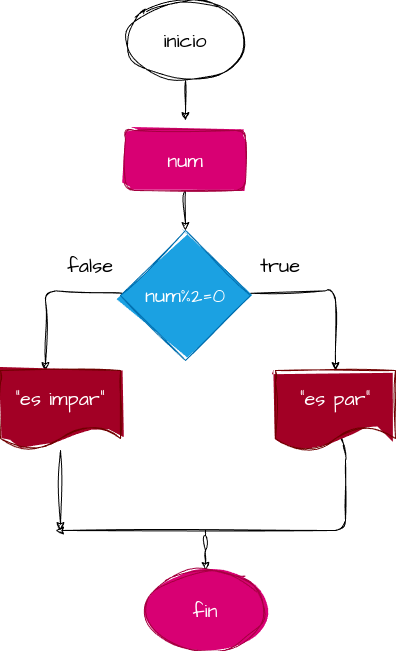

The diagram above was exported from draw.io. Its source (the exported page's mxGraphModel, read from the mxfile embedded in the PNG):
<mxGraphModel dx="658" dy="425" grid="1" gridSize="10" guides="1" tooltips="1" connect="1" arrows="1" fold="1" page="1" pageScale="1" pageWidth="827" pageHeight="1169" math="0" shadow="0">
  <root>
    <mxCell id="0" />
    <mxCell id="1" parent="0" />
    <mxCell id="3" style="edgeStyle=none;sketch=1;hachureGap=4;jiggle=2;curveFitting=1;html=1;fontFamily=Architects Daughter;fontSource=https%3A%2F%2Ffonts.googleapis.com%2Fcss%3Ffamily%3DArchitects%2BDaughter;fontSize=16;" edge="1" parent="1" source="2">
      <mxGeometry relative="1" as="geometry">
        <mxPoint x="340" y="230" as="targetPoint" />
      </mxGeometry>
    </mxCell>
    <mxCell id="2" value="inicio" style="ellipse;whiteSpace=wrap;html=1;sketch=1;hachureGap=4;jiggle=2;curveFitting=1;fontFamily=Architects Daughter;fontSource=https%3A%2F%2Ffonts.googleapis.com%2Fcss%3Ffamily%3DArchitects%2BDaughter;fontSize=20;" vertex="1" parent="1">
      <mxGeometry x="280" y="110" width="120" height="80" as="geometry" />
    </mxCell>
    <mxCell id="5" style="edgeStyle=none;sketch=1;hachureGap=4;jiggle=2;curveFitting=1;html=1;fontFamily=Architects Daughter;fontSource=https%3A%2F%2Ffonts.googleapis.com%2Fcss%3Ffamily%3DArchitects%2BDaughter;fontSize=16;" edge="1" parent="1" source="4">
      <mxGeometry relative="1" as="geometry">
        <mxPoint x="340" y="340" as="targetPoint" />
      </mxGeometry>
    </mxCell>
    <mxCell id="4" value="num" style="rounded=1;whiteSpace=wrap;html=1;sketch=1;hachureGap=4;jiggle=2;curveFitting=1;fontFamily=Architects Daughter;fontSource=https%3A%2F%2Ffonts.googleapis.com%2Fcss%3Ffamily%3DArchitects%2BDaughter;fontSize=20;fillColor=#d80073;fontColor=#ffffff;strokeColor=#A50040;fillStyle=solid;" vertex="1" parent="1">
      <mxGeometry x="280" y="240" width="120" height="60" as="geometry" />
    </mxCell>
    <mxCell id="8" style="edgeStyle=none;sketch=1;hachureGap=4;jiggle=2;curveFitting=1;html=1;fontFamily=Architects Daughter;fontSource=https%3A%2F%2Ffonts.googleapis.com%2Fcss%3Ffamily%3DArchitects%2BDaughter;fontSize=16;" edge="1" parent="1" source="7">
      <mxGeometry relative="1" as="geometry">
        <mxPoint x="490" y="480" as="targetPoint" />
        <Array as="points">
          <mxPoint x="490" y="400" />
        </Array>
      </mxGeometry>
    </mxCell>
    <mxCell id="9" style="edgeStyle=none;sketch=1;hachureGap=4;jiggle=2;curveFitting=1;html=1;fontFamily=Architects Daughter;fontSource=https%3A%2F%2Ffonts.googleapis.com%2Fcss%3Ffamily%3DArchitects%2BDaughter;fontSize=16;" edge="1" parent="1" source="7">
      <mxGeometry relative="1" as="geometry">
        <mxPoint x="200" y="480" as="targetPoint" />
        <Array as="points">
          <mxPoint x="200" y="400" />
        </Array>
      </mxGeometry>
    </mxCell>
    <mxCell id="7" value="num%2=0" style="rhombus;whiteSpace=wrap;html=1;sketch=1;hachureGap=4;jiggle=2;curveFitting=1;fontFamily=Architects Daughter;fontSource=https%3A%2F%2Ffonts.googleapis.com%2Fcss%3Ffamily%3DArchitects%2BDaughter;fontSize=20;fillColor=#1ba1e2;fontColor=#ffffff;strokeColor=#006EAF;fillStyle=solid;" vertex="1" parent="1">
      <mxGeometry x="275" y="340" width="130" height="130" as="geometry" />
    </mxCell>
    <mxCell id="16" style="edgeStyle=none;sketch=1;hachureGap=4;jiggle=2;curveFitting=1;html=1;fontFamily=Architects Daughter;fontSource=https%3A%2F%2Ffonts.googleapis.com%2Fcss%3Ffamily%3DArchitects%2BDaughter;fontSize=16;exitX=0.55;exitY=0.838;exitDx=0;exitDy=0;exitPerimeter=0;" edge="1" parent="1" source="10">
      <mxGeometry relative="1" as="geometry">
        <mxPoint x="210" y="640" as="targetPoint" />
        <Array as="points">
          <mxPoint x="500" y="560" />
          <mxPoint x="500" y="640" />
        </Array>
      </mxGeometry>
    </mxCell>
    <mxCell id="10" value="&quot;es par&quot;" style="shape=document;whiteSpace=wrap;html=1;boundedLbl=1;sketch=1;hachureGap=4;jiggle=2;curveFitting=1;fontFamily=Architects Daughter;fontSource=https%3A%2F%2Ffonts.googleapis.com%2Fcss%3Ffamily%3DArchitects%2BDaughter;fontSize=20;fillColor=#a20025;fontColor=#ffffff;strokeColor=#6F0000;fillStyle=solid;" vertex="1" parent="1">
      <mxGeometry x="430" y="480" width="120" height="80" as="geometry" />
    </mxCell>
    <mxCell id="15" style="edgeStyle=none;sketch=1;hachureGap=4;jiggle=2;curveFitting=1;html=1;fontFamily=Architects Daughter;fontSource=https%3A%2F%2Ffonts.googleapis.com%2Fcss%3Ffamily%3DArchitects%2BDaughter;fontSize=16;" edge="1" parent="1" source="11">
      <mxGeometry relative="1" as="geometry">
        <mxPoint x="215" y="640" as="targetPoint" />
      </mxGeometry>
    </mxCell>
    <mxCell id="11" value="&quot;es impar&quot;" style="shape=document;whiteSpace=wrap;html=1;boundedLbl=1;sketch=1;hachureGap=4;jiggle=2;curveFitting=1;fontFamily=Architects Daughter;fontSource=https%3A%2F%2Ffonts.googleapis.com%2Fcss%3Ffamily%3DArchitects%2BDaughter;fontSize=20;fillColor=#a20025;fontColor=#ffffff;strokeColor=#6F0000;fillStyle=solid;" vertex="1" parent="1">
      <mxGeometry x="155" y="480" width="120" height="80" as="geometry" />
    </mxCell>
    <mxCell id="12" value="false" style="text;html=1;strokeColor=none;fillColor=none;align=center;verticalAlign=middle;whiteSpace=wrap;rounded=0;sketch=1;hachureGap=4;jiggle=2;curveFitting=1;fontFamily=Architects Daughter;fontSource=https%3A%2F%2Ffonts.googleapis.com%2Fcss%3Ffamily%3DArchitects%2BDaughter;fontSize=20;" vertex="1" parent="1">
      <mxGeometry x="215" y="360" width="60" height="30" as="geometry" />
    </mxCell>
    <mxCell id="14" value="true" style="text;html=1;strokeColor=none;fillColor=none;align=center;verticalAlign=middle;whiteSpace=wrap;rounded=0;sketch=1;hachureGap=4;jiggle=2;curveFitting=1;fontFamily=Architects Daughter;fontSource=https%3A%2F%2Ffonts.googleapis.com%2Fcss%3Ffamily%3DArchitects%2BDaughter;fontSize=20;" vertex="1" parent="1">
      <mxGeometry x="405" y="360" width="60" height="30" as="geometry" />
    </mxCell>
    <mxCell id="19" style="edgeStyle=none;sketch=1;hachureGap=4;jiggle=2;curveFitting=1;html=1;fontFamily=Architects Daughter;fontSource=https%3A%2F%2Ffonts.googleapis.com%2Fcss%3Ffamily%3DArchitects%2BDaughter;fontSize=16;" edge="1" parent="1">
      <mxGeometry relative="1" as="geometry">
        <mxPoint x="360" y="680" as="targetPoint" />
        <mxPoint x="360" y="640" as="sourcePoint" />
        <Array as="points">
          <mxPoint x="360" y="650" />
        </Array>
      </mxGeometry>
    </mxCell>
    <mxCell id="20" value="fin" style="ellipse;whiteSpace=wrap;html=1;sketch=1;hachureGap=4;jiggle=2;curveFitting=1;fontFamily=Architects Daughter;fontSource=https%3A%2F%2Ffonts.googleapis.com%2Fcss%3Ffamily%3DArchitects%2BDaughter;fontSize=20;fillColor=#d80073;fontColor=#ffffff;strokeColor=#A50040;fillStyle=solid;" vertex="1" parent="1">
      <mxGeometry x="300" y="680" width="120" height="80" as="geometry" />
    </mxCell>
  </root>
</mxGraphModel>